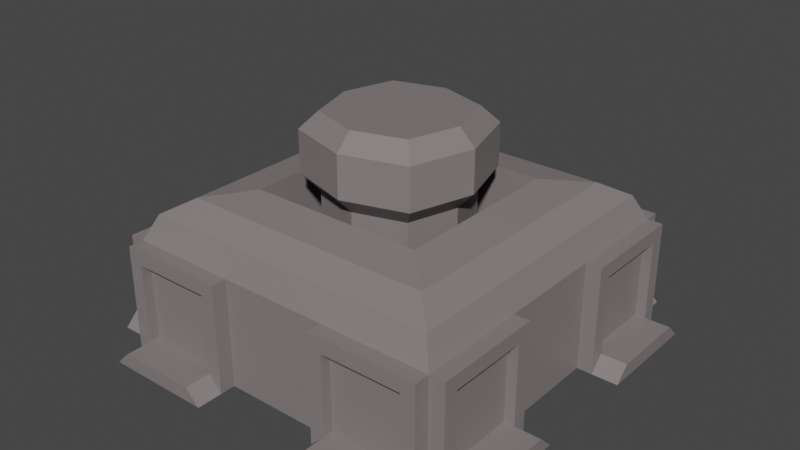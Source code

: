 # Source: deposit.blend  (saved by Blender 3.5.10; exported with 4.5.12 LTS)
import bpy
from mathutils import Matrix  # noqa: F401  (used for matrix-valued properties, if any)

bpy.ops.wm.read_factory_settings(use_empty=True)
scene = bpy.context.scene
scene.name = 'Scene'

# ---- collections
col_collection = bpy.data.collections.new('Collection'); scene.collection.children.link(col_collection)

# ---- materials (node trees are filled in below, after node groups)
mat_deposit = bpy.data.materials.new('Deposit')
mat_deposit.use_transparent_shadow = False

# ---- material node trees
mat_deposit.use_nodes = True; mat_deposit.node_tree.nodes.clear()
_N = mat_deposit.node_tree.nodes; _L = mat_deposit.node_tree.links
n0 = _N.new('ShaderNodeBsdfPrincipled'); n0.name = 'Principled BSDF'; n0.location = (10, 300)
n0.distribution = 'GGX'
n0.subsurface_method = 'RANDOM_WALK_SKIN'
n0.inputs[0].default_value = (0.2215, 0.1942, 0.1965, 1.0)
n0.inputs[3].default_value = 1.45
n0.inputs[27].default_value = (0.0, 0.0, 0.0, 1.0)
n0.inputs[28].default_value = 1.0
n1 = _N.new('ShaderNodeOutputMaterial'); n1.name = 'Material Output'; n1.location = (300, 300)
_L.new(n0.outputs[0], n1.inputs[0])
n1.is_active_output = True

# ---- world
world_world = bpy.data.worlds.new('World'); scene.world = world_world
world_world.use_nodes = True; world_world.node_tree.nodes.clear()
_N = world_world.node_tree.nodes; _L = world_world.node_tree.links
n0 = _N.new('ShaderNodeOutputWorld'); n0.name = 'World Output'; n0.location = (300, 300)
n1 = _N.new('ShaderNodeBackground'); n1.name = 'Background'; n1.location = (10, 300)
n1.inputs[0].default_value = (0.05088, 0.05088, 0.05088, 1.0)
_L.new(n1.outputs[0], n0.inputs[0])
n0.is_active_output = True
world_world.color = (0.05088, 0.05088, 0.05088)
world_world.use_sun_shadow = False
world_world.sun_shadow_jitter_overblur = 0.0

# ---- meshes
me_deposit = bpy.data.meshes.new('Deposit')
me_deposit.from_pydata([(-1.5, -1.5, 0.0), (-1.392, -1.392, 1.232), (-1.5, 1.5, 0.0), (-1.392, 1.392, 1.232), (1.5, -1.5, 0.0), (1.392, -1.392, 1.232), (1.5, 1.5, 0.0), (1.392, 1.392, 1.232), (-1.5, -1.5, 1.0), (-1.5, 1.5, 1.0), (1.5, 1.5, 1.0), (1.5, -1.5, 1.0), (-1.167, -1.167, 1.366), (-1.167, 1.167, 1.366), (1.167, 1.167, 1.366), (1.167, -1.167, 1.366), (-0.8061, -0.8061, 1.42), (-0.8061, 0.8061, 1.42), (0.8061, 0.8061, 1.42), (0.8061, -0.8061, 1.42), (1.642, -0.6331, 0.1331), (1.642, -0.6331, 0.8669), (1.642, -1.367, 0.1331), (1.642, -1.367, 0.8669), (1.479, -0.5, 0.0), (1.479, -0.5, 1.0), (1.479, -1.5, 0.0), (1.479, -1.5, 1.0), (1.642, -1.5, 0.0), (1.642, -0.5, 0.0), (1.642, -0.5, 1.0), (1.642, -1.5, 1.0), (1.548, -1.367, 0.1331), (1.548, -0.6331, 0.1331), (1.548, -0.6331, 0.8669), (1.548, -1.367, 0.8669), (1.883, -1.5, 0.0), (1.883, -0.5, 0.0), (1.883, -1.367, 0.1331), (1.883, -0.6331, 0.1331), (1.642, 1.367, 0.1331), (1.642, 1.367, 0.8669), (1.642, 0.6331, 0.1331), (1.642, 0.6331, 0.8669), (1.479, 1.5, 0.0), (1.479, 1.5, 1.0), (1.479, 0.5, 0.0), (1.479, 0.5, 1.0), (1.642, 0.5, 0.0), (1.642, 1.5, 0.0), (1.642, 1.5, 1.0), (1.642, 0.5, 1.0), (1.548, 0.6331, 0.1331), (1.548, 1.367, 0.1331), (1.548, 1.367, 0.8669), (1.548, 0.6331, 0.8669), (1.883, 0.5, 0.0), (1.883, 1.5, 0.0), (1.883, 0.6331, 0.1331), (1.883, 1.367, 0.1331), (-0.4588, -0.4588, 0.1946), (-0.4588, 0.4588, 0.1946), (0.4588, 0.4588, 0.1946), (0.4588, -0.4588, 0.1946), (-0.8061, -0.8061, 0.1946), (-0.8061, 0.8061, 0.1946), (0.8061, 0.8061, 0.1946), (0.8061, -0.8061, 0.1946), (-0.4588, -0.4588, 2.085), (-0.4588, 0.4588, 2.085), (0.4588, 0.4588, 2.085), (0.4588, -0.4588, 2.085), (0.4588, 0.4588, 1.39), (0.4588, -0.4588, 1.39), (-0.4588, -0.4588, 1.39), (-0.4588, 0.4588, 1.39), (0.5741, 0.5741, 1.552), (-0.5741, -0.5741, 1.552), (0.5741, -0.5741, 1.552), (-0.5741, 0.5741, 1.552), (0.5741, 0.5741, 1.937), (-0.5741, -0.5741, 1.937), (0.5741, -0.5741, 1.937), (-0.5741, 0.5741, 1.937), (0.6331, 1.642, 0.1331), (0.6331, 1.642, 0.8669), (1.367, 1.642, 0.1331), (1.367, 1.642, 0.8669), (0.5, 1.479, 0.0), (0.5, 1.479, 1.0), (1.5, 1.479, 0.0), (1.5, 1.479, 1.0), (1.5, 1.642, 0.0), (0.5, 1.642, 0.0), (0.5, 1.642, 1.0), (1.5, 1.642, 1.0), (1.367, 1.548, 0.1331), (0.6331, 1.548, 0.1331), (0.6331, 1.548, 0.8669), (1.367, 1.548, 0.8669), (1.5, 1.883, 0.0), (0.5, 1.883, 0.0), (1.367, 1.883, 0.1331), (0.6331, 1.883, 0.1331), (-1.367, 1.642, 0.1331), (-1.367, 1.642, 0.8669), (-0.6331, 1.642, 0.1331), (-0.6331, 1.642, 0.8669), (-1.5, 1.479, 0.0), (-1.5, 1.479, 1.0), (-0.5, 1.479, 0.0), (-0.5, 1.479, 1.0), (-0.5, 1.642, 0.0), (-1.5, 1.642, 0.0), (-1.5, 1.642, 1.0), (-0.5, 1.642, 1.0), (-0.6331, 1.548, 0.1331), (-1.367, 1.548, 0.1331), (-1.367, 1.548, 0.8669), (-0.6331, 1.548, 0.8669), (-0.5, 1.883, 0.0), (-1.5, 1.883, 0.0), (-0.6331, 1.883, 0.1331), (-1.367, 1.883, 0.1331), (-1.642, 0.6331, 0.1331), (-1.642, 0.6331, 0.8669), (-1.642, 1.367, 0.1331), (-1.642, 1.367, 0.8669), (-1.479, 0.5, 0.0), (-1.479, 0.5, 1.0), (-1.479, 1.5, 0.0), (-1.479, 1.5, 1.0), (-1.642, 1.5, 0.0), (-1.642, 0.5, 0.0), (-1.642, 0.5, 1.0), (-1.642, 1.5, 1.0), (-1.548, 1.367, 0.1331), (-1.548, 0.6331, 0.1331), (-1.548, 0.6331, 0.8669), (-1.548, 1.367, 0.8669), (-1.883, 1.5, 0.0), (-1.883, 0.5, 0.0), (-1.883, 1.367, 0.1331), (-1.883, 0.6331, 0.1331), (-1.642, -1.367, 0.1331), (-1.642, -1.367, 0.8669), (-1.642, -0.6331, 0.1331), (-1.642, -0.6331, 0.8669), (-1.479, -1.5, 0.0), (-1.479, -1.5, 1.0), (-1.479, -0.5, 0.0), (-1.479, -0.5, 1.0), (-1.642, -0.5, 0.0), (-1.642, -1.5, 0.0), (-1.642, -1.5, 1.0), (-1.642, -0.5, 1.0), (-1.548, -0.6331, 0.1331), (-1.548, -1.367, 0.1331), (-1.548, -1.367, 0.8669), (-1.548, -0.6331, 0.8669), (-1.883, -0.5, 0.0), (-1.883, -1.5, 0.0), (-1.883, -0.6331, 0.1331), (-1.883, -1.367, 0.1331), (-0.6331, -1.642, 0.1331), (-0.6331, -1.642, 0.8669), (-1.367, -1.642, 0.1331), (-1.367, -1.642, 0.8669), (-0.5, -1.479, 0.0), (-0.5, -1.479, 1.0), (-1.5, -1.479, 0.0), (-1.5, -1.479, 1.0), (-1.5, -1.642, 0.0), (-0.5, -1.642, 0.0), (-0.5, -1.642, 1.0), (-1.5, -1.642, 1.0), (-1.367, -1.548, 0.1331), (-0.6331, -1.548, 0.1331), (-0.6331, -1.548, 0.8669), (-1.367, -1.548, 0.8669), (-1.5, -1.883, 0.0), (-0.5, -1.883, 0.0), (-1.367, -1.883, 0.1331), (-0.6331, -1.883, 0.1331), (1.367, -1.642, 0.1331), (1.367, -1.642, 0.8669), (0.6331, -1.642, 0.1331), (0.6331, -1.642, 0.8669), (1.5, -1.479, 0.0), (1.5, -1.479, 1.0), (0.5, -1.479, 0.0), (0.5, -1.479, 1.0), (0.5, -1.642, 0.0), (1.5, -1.642, 0.0), (1.5, -1.642, 1.0), (0.5, -1.642, 1.0), (0.6331, -1.548, 0.1331), (1.367, -1.548, 0.1331), (1.367, -1.548, 0.8669), (0.6331, -1.548, 0.8669), (0.5, -1.883, 0.0), (1.5, -1.883, 0.0), (0.6331, -1.883, 0.1331), (1.367, -1.883, 0.1331), (0.0, 1.5, 0.0), (0.0, 1.5, 1.0), (0.0, -1.5, 0.0), (0.0, -1.5, 1.0), (0.0, 1.392, 1.232), (0.0, -1.392, 1.232), (0.0, 1.167, 1.366), (0.0, -1.167, 1.366), (0.0, 0.8061, 1.42), (0.0, -0.8061, 1.42), (0.0, 0.8061, 0.1946), (0.0, -0.8061, 0.1946), (0.0, 0.5965, 0.1946), (0.0, -0.5965, 0.1946), (0.0, 0.5965, 2.085), (0.0, -0.5965, 2.085), (0.0, 0.5965, 1.39), (0.0, -0.5965, 1.39), (0.0, 0.7464, 1.552), (0.0, -0.7464, 1.552), (0.0, 0.7464, 1.937), (0.0, -0.7464, 1.937), (-1.5, 0.0, 0.0), (-1.5, 0.0, 1.0), (1.5, 0.0, 0.0), (1.5, 0.0, 1.0), (-1.392, 0.0, 1.232), (1.392, 0.0, 1.232), (-1.167, 0.0, 1.366), (1.167, 0.0, 1.366), (-0.8061, 0.0, 1.42), (0.8061, 0.0, 1.42), (-0.8061, 0.0, 0.1946), (0.8061, 0.0, 0.1946), (-0.5965, 0.0, 0.1946), (0.5965, 0.0, 0.1946), (-0.5965, 0.0, 2.085), (0.5965, 0.0, 2.085), (-0.5965, 0.0, 1.39), (0.5965, 0.0, 1.39), (-0.7464, 0.0, 1.552), (0.7464, 0.0, 1.552), (-0.7464, 0.0, 1.937), (0.7464, 0.0, 1.937), (0.0, 0.0, 2.085), (0.0, 0.0, 0.0)], [], [(226, 227, 9, 2), (204, 205, 10, 6), (228, 229, 11, 4), (206, 207, 8, 0), (249, 228, 4, 206), (230, 1, 12, 232), (230, 3, 9, 227), (208, 7, 10, 205), (231, 5, 11, 229), (209, 1, 8, 207), (211, 15, 19, 213), (209, 5, 15, 211), (208, 3, 13, 210), (231, 7, 14, 233), (213, 19, 67, 215), (210, 13, 17, 212), (233, 14, 18, 235), (232, 12, 16, 234), (21, 23, 35, 34), (28, 31, 27, 26), (26, 27, 25, 24), (24, 25, 30, 29), (28, 26, 24, 29), (27, 31, 30, 25), (29, 20, 39, 37), (21, 20, 29, 30), (23, 21, 30, 31), (22, 23, 31, 28), (33, 34, 35, 32), (22, 20, 33, 32), (23, 22, 32, 35), (20, 21, 34, 33), (39, 38, 36, 37), (20, 22, 38, 39), (22, 28, 36, 38), (28, 29, 37, 36), (41, 43, 55, 54), (48, 51, 47, 46), (46, 47, 45, 44), (44, 45, 50, 49), (48, 46, 44, 49), (47, 51, 50, 45), (49, 40, 59, 57), (41, 40, 49, 50), (43, 41, 50, 51), (42, 43, 51, 48), (53, 54, 55, 52), (42, 40, 53, 52), (43, 42, 52, 55), (40, 41, 54, 53), (59, 58, 56, 57), (40, 42, 58, 59), (42, 48, 56, 58), (48, 49, 57, 56), (247, 80, 70, 241), (212, 17, 65, 214), (235, 18, 66, 237), (234, 16, 64, 236), (238, 61, 65, 236), (216, 62, 66, 214), (239, 63, 67, 237), (217, 60, 64, 215), (248, 240, 68, 219), (246, 81, 68, 240), (225, 82, 71, 219), (224, 83, 69, 218), (216, 61, 75, 220), (217, 63, 73, 221), (238, 60, 74, 242), (239, 62, 72, 243), (220, 75, 79, 222), (221, 73, 78, 223), (242, 74, 77, 244), (243, 72, 76, 245), (222, 79, 83, 224), (223, 78, 82, 225), (244, 77, 81, 246), (245, 76, 80, 247), (85, 87, 99, 98), (92, 95, 91, 90), (90, 91, 89, 88), (88, 89, 94, 93), (92, 90, 88, 93), (91, 95, 94, 89), (93, 84, 103, 101), (85, 84, 93, 94), (87, 85, 94, 95), (86, 87, 95, 92), (97, 98, 99, 96), (86, 84, 97, 96), (87, 86, 96, 99), (84, 85, 98, 97), (103, 102, 100, 101), (84, 86, 102, 103), (86, 92, 100, 102), (92, 93, 101, 100), (105, 107, 119, 118), (112, 115, 111, 110), (110, 111, 109, 108), (108, 109, 114, 113), (112, 110, 108, 113), (111, 115, 114, 109), (113, 104, 123, 121), (105, 104, 113, 114), (107, 105, 114, 115), (106, 107, 115, 112), (117, 118, 119, 116), (106, 104, 117, 116), (107, 106, 116, 119), (104, 105, 118, 117), (123, 122, 120, 121), (104, 106, 122, 123), (106, 112, 120, 122), (112, 113, 121, 120), (125, 127, 139, 138), (132, 135, 131, 130), (130, 131, 129, 128), (128, 129, 134, 133), (132, 130, 128, 133), (131, 135, 134, 129), (133, 124, 143, 141), (125, 124, 133, 134), (127, 125, 134, 135), (126, 127, 135, 132), (137, 138, 139, 136), (126, 124, 137, 136), (127, 126, 136, 139), (124, 125, 138, 137), (143, 142, 140, 141), (124, 126, 142, 143), (126, 132, 140, 142), (132, 133, 141, 140), (145, 147, 159, 158), (152, 155, 151, 150), (150, 151, 149, 148), (148, 149, 154, 153), (152, 150, 148, 153), (151, 155, 154, 149), (153, 144, 163, 161), (145, 144, 153, 154), (147, 145, 154, 155), (146, 147, 155, 152), (157, 158, 159, 156), (146, 144, 157, 156), (147, 146, 156, 159), (144, 145, 158, 157), (163, 162, 160, 161), (144, 146, 162, 163), (146, 152, 160, 162), (152, 153, 161, 160), (165, 167, 179, 178), (172, 175, 171, 170), (170, 171, 169, 168), (168, 169, 174, 173), (172, 170, 168, 173), (171, 175, 174, 169), (173, 164, 183, 181), (165, 164, 173, 174), (167, 165, 174, 175), (166, 167, 175, 172), (177, 178, 179, 176), (166, 164, 177, 176), (167, 166, 176, 179), (164, 165, 178, 177), (183, 182, 180, 181), (164, 166, 182, 183), (166, 172, 180, 182), (172, 173, 181, 180), (185, 187, 199, 198), (192, 195, 191, 190), (190, 191, 189, 188), (188, 189, 194, 193), (192, 190, 188, 193), (191, 195, 194, 189), (193, 184, 203, 201), (185, 184, 193, 194), (187, 185, 194, 195), (186, 187, 195, 192), (197, 198, 199, 196), (186, 184, 197, 196), (187, 186, 196, 199), (184, 185, 198, 197), (203, 202, 200, 201), (184, 186, 202, 203), (186, 192, 200, 202), (192, 193, 201, 200), (77, 223, 225, 81), (76, 222, 224, 80), (74, 221, 223, 77), (72, 220, 222, 76), (60, 217, 221, 74), (62, 216, 220, 72), (80, 224, 218, 70), (81, 225, 219, 68), (241, 248, 219, 71), (63, 217, 215, 67), (61, 216, 214, 65), (18, 212, 214, 66), (14, 210, 212, 18), (16, 213, 215, 64), (7, 208, 210, 14), (1, 209, 211, 12), (12, 211, 213, 16), (5, 209, 207, 11), (3, 208, 205, 9), (226, 249, 206, 0), (4, 11, 207, 206), (2, 9, 205, 204), (2, 204, 249, 226), (70, 218, 248, 241), (78, 245, 247, 82), (79, 244, 246, 83), (73, 243, 245, 78), (75, 242, 244, 79), (63, 239, 243, 73), (61, 238, 242, 75), (83, 246, 240, 69), (218, 69, 240, 248), (62, 239, 237, 66), (60, 238, 236, 64), (17, 234, 236, 65), (19, 235, 237, 67), (82, 247, 241, 71), (13, 232, 234, 17), (15, 233, 235, 19), (5, 231, 233, 15), (7, 231, 229, 10), (1, 230, 227, 8), (3, 230, 232, 13), (204, 6, 228, 249), (6, 10, 229, 228), (0, 8, 227, 226)])
_uv = me_deposit.uv_layers.new(name='UVMap')
_uv.uv.foreach_set('vector', [0.375, 0.125, 0.625, 0.125, 0.625, 0.25, 0.375, 0.25, 0.375, 0.375, 0.625, 0.375, 0.625, 0.5, 0.375, 0.5, 0.375, 0.625, 0.625, 0.625, 0.625, 0.75, 0.375, 0.75, 0.375, 0.875, 0.625, 0.875, 0.625, 1.0, 0.375, 1.0, 0.25, 0.625, 0.375, 0.625, 0.375, 0.75, 0.25, 0.75, 0.8555, 0.625, 0.8555, 0.7305, 0.8555, 0.7305, 0.8555, 0.625, 0.8555, 0.625, 0.8555, 0.5195, 0.875, 0.5, 0.875, 0.625, 0.75, 0.5195, 0.6445, 0.5195, 0.625, 0.5, 0.75, 0.5, 0.6445, 0.625, 0.6445, 0.7305, 0.625, 0.75, 0.625, 0.625, 0.75, 0.7305, 0.8555, 0.7305, 0.875, 0.75, 0.75, 0.75, 0.75, 0.7305, 0.6445, 0.7305, 0.6445, 0.7305, 0.75, 0.7305, 0.75, 0.7305, 0.6445, 0.7305, 0.6445, 0.7305, 0.75, 0.7305, 0.75, 0.5195, 0.8555, 0.5195, 0.8555, 0.5195, 0.75, 0.5195, 0.6445, 0.625, 0.6445, 0.5195, 0.6445, 0.5195, 0.6445, 0.625, 0.75, 0.7305, 0.6445, 0.7305, 0.6445, 0.7305, 0.75, 0.7305, 0.75, 0.5195, 0.8555, 0.5195, 0.8555, 0.5195, 0.75, 0.5195, 0.6445, 0.625, 0.6445, 0.5195, 0.6445, 0.5195, 0.6445, 0.625, 0.8555, 0.625, 0.8555, 0.7305, 0.8555, 0.7305, 0.8555, 0.625, 0.5917, 0.03327, 0.5917, 0.2167, 0.5917, 0.2167, 0.5917, 0.03327, 0.375, 0.25, 0.625, 0.25, 0.625, 0.5, 0.375, 0.5, 0.375, 0.5, 0.625, 0.5, 0.625, 0.75, 0.375, 0.75, 0.375, 0.75, 0.625, 0.75, 0.625, 1.0, 0.375, 1.0, 0.125, 0.5, 0.375, 0.5, 0.375, 0.75, 0.125, 0.75, 0.625, 0.5, 0.875, 0.5, 0.875, 0.75, 0.625, 0.75, 0.375, 0.0, 0.4083, 0.03327, 0.4083, 0.03327, 0.375, 0.0, 0.5917, 0.03327, 0.4083, 0.03327, 0.375, 0.0, 0.625, 0.0, 0.5917, 0.2167, 0.5917, 0.03327, 0.625, 0.0, 0.625, 0.25, 0.4083, 0.2167, 0.5917, 0.2167, 0.625, 0.25, 0.375, 0.25, 0.4083, 0.03327, 0.5917, 0.03327, 0.5917, 0.2167, 0.4083, 0.2167, 0.4083, 0.2167, 0.4083, 0.03327, 0.4083, 0.03327, 0.4083, 0.2167, 0.5917, 0.2167, 0.4083, 0.2167, 0.4083, 0.2167, 0.5917, 0.2167, 0.4083, 0.03327, 0.5917, 0.03327, 0.5917, 0.03327, 0.4083, 0.03327, 0.4083, 0.03327, 0.4083, 0.2167, 0.375, 0.25, 0.375, 0.0, 0.4083, 0.03327, 0.4083, 0.2167, 0.4083, 0.2167, 0.4083, 0.03327, 0.4083, 0.2167, 0.375, 0.25, 0.375, 0.25, 0.4083, 0.2167, 0.125, 0.5, 0.125, 0.75, 0.125, 0.75, 0.125, 0.5, 0.5917, 0.03327, 0.5917, 0.2167, 0.5917, 0.2167, 0.5917, 0.03327, 0.375, 0.25, 0.625, 0.25, 0.625, 0.5, 0.375, 0.5, 0.375, 0.5, 0.625, 0.5, 0.625, 0.75, 0.375, 0.75, 0.375, 0.75, 0.625, 0.75, 0.625, 1.0, 0.375, 1.0, 0.125, 0.5, 0.375, 0.5, 0.375, 0.75, 0.125, 0.75, 0.625, 0.5, 0.875, 0.5, 0.875, 0.75, 0.625, 0.75, 0.375, 0.0, 0.4083, 0.03327, 0.4083, 0.03327, 0.375, 0.0, 0.5917, 0.03327, 0.4083, 0.03327, 0.375, 0.0, 0.625, 0.0, 0.5917, 0.2167, 0.5917, 0.03327, 0.625, 0.0, 0.625, 0.25, 0.4083, 0.2167, 0.5917, 0.2167, 0.625, 0.25, 0.375, 0.25, 0.4083, 0.03327, 0.5917, 0.03327, 0.5917, 0.2167, 0.4083, 0.2167, 0.4083, 0.2167, 0.4083, 0.03327, 0.4083, 0.03327, 0.4083, 0.2167, 0.5917, 0.2167, 0.4083, 0.2167, 0.4083, 0.2167, 0.5917, 0.2167, 0.4083, 0.03327, 0.5917, 0.03327, 0.5917, 0.03327, 0.4083, 0.03327, 0.4083, 0.03327, 0.4083, 0.2167, 0.375, 0.25, 0.375, 0.0, 0.4083, 0.03327, 0.4083, 0.2167, 0.4083, 0.2167, 0.4083, 0.03327, 0.4083, 0.2167, 0.375, 0.25, 0.375, 0.25, 0.4083, 0.2167, 0.125, 0.5, 0.125, 0.75, 0.125, 0.75, 0.125, 0.5, 0.69, 0.625, 0.69, 0.565, 0.69, 0.565, 0.69, 0.625, 0.75, 0.5195, 0.8555, 0.5195, 0.8555, 0.5195, 0.75, 0.5195, 0.6445, 0.625, 0.6445, 0.5195, 0.6445, 0.5195, 0.6445, 0.625, 0.8555, 0.625, 0.8555, 0.7305, 0.8555, 0.7305, 0.8555, 0.625, 0.81, 0.625, 0.81, 0.565, 0.8555, 0.5195, 0.8555, 0.625, 0.75, 0.565, 0.69, 0.565, 0.6445, 0.5195, 0.75, 0.5195, 0.69, 0.625, 0.69, 0.685, 0.6445, 0.7305, 0.6445, 0.625, 0.75, 0.685, 0.81, 0.685, 0.8555, 0.7305, 0.75, 0.7305, 0.75, 0.625, 0.81, 0.625, 0.81, 0.685, 0.75, 0.685, 0.81, 0.625, 0.81, 0.685, 0.81, 0.685, 0.81, 0.625, 0.75, 0.685, 0.69, 0.685, 0.69, 0.685, 0.75, 0.685, 0.75, 0.565, 0.81, 0.565, 0.81, 0.565, 0.75, 0.565, 0.75, 0.565, 0.81, 0.565, 0.81, 0.565, 0.75, 0.565, 0.75, 0.685, 0.69, 0.685, 0.69, 0.685, 0.75, 0.685, 0.81, 0.625, 0.81, 0.685, 0.81, 0.685, 0.81, 0.625, 0.69, 0.625, 0.69, 0.565, 0.69, 0.565, 0.69, 0.625, 0.75, 0.565, 0.81, 0.565, 0.81, 0.565, 0.75, 0.565, 0.75, 0.685, 0.69, 0.685, 0.69, 0.685, 0.75, 0.685, 0.81, 0.625, 0.81, 0.685, 0.81, 0.685, 0.81, 0.625, 0.69, 0.625, 0.69, 0.565, 0.69, 0.565, 0.69, 0.625, 0.75, 0.565, 0.81, 0.565, 0.81, 0.565, 0.75, 0.565, 0.75, 0.685, 0.69, 0.685, 0.69, 0.685, 0.75, 0.685, 0.81, 0.625, 0.81, 0.685, 0.81, 0.685, 0.81, 0.625, 0.69, 0.625, 0.69, 0.565, 0.69, 0.565, 0.69, 0.625, 0.5917, 0.03327, 0.5917, 0.2167, 0.5917, 0.2167, 0.5917, 0.03327, 0.375, 0.25, 0.625, 0.25, 0.625, 0.5, 0.375, 0.5, 0.375, 0.5, 0.625, 0.5, 0.625, 0.75, 0.375, 0.75, 0.375, 0.75, 0.625, 0.75, 0.625, 1.0, 0.375, 1.0, 0.125, 0.5, 0.375, 0.5, 0.375, 0.75, 0.125, 0.75, 0.625, 0.5, 0.875, 0.5, 0.875, 0.75, 0.625, 0.75, 0.375, 0.0, 0.4083, 0.03327, 0.4083, 0.03327, 0.375, 0.0, 0.5917, 0.03327, 0.4083, 0.03327, 0.375, 0.0, 0.625, 0.0, 0.5917, 0.2167, 0.5917, 0.03327, 0.625, 0.0, 0.625, 0.25, 0.4083, 0.2167, 0.5917, 0.2167, 0.625, 0.25, 0.375, 0.25, 0.4083, 0.03327, 0.5917, 0.03327, 0.5917, 0.2167, 0.4083, 0.2167, 0.4083, 0.2167, 0.4083, 0.03327, 0.4083, 0.03327, 0.4083, 0.2167, 0.5917, 0.2167, 0.4083, 0.2167, 0.4083, 0.2167, 0.5917, 0.2167, 0.4083, 0.03327, 0.5917, 0.03327, 0.5917, 0.03327, 0.4083, 0.03327, 0.4083, 0.03327, 0.4083, 0.2167, 0.375, 0.25, 0.375, 0.0, 0.4083, 0.03327, 0.4083, 0.2167, 0.4083, 0.2167, 0.4083, 0.03327, 0.4083, 0.2167, 0.375, 0.25, 0.375, 0.25, 0.4083, 0.2167, 0.125, 0.5, 0.125, 0.75, 0.125, 0.75, 0.125, 0.5, 0.5917, 0.03327, 0.5917, 0.2167, 0.5917, 0.2167, 0.5917, 0.03327, 0.375, 0.25, 0.625, 0.25, 0.625, 0.5, 0.375, 0.5, 0.375, 0.5, 0.625, 0.5, 0.625, 0.75, 0.375, 0.75, 0.375, 0.75, 0.625, 0.75, 0.625, 1.0, 0.375, 1.0, 0.125, 0.5, 0.375, 0.5, 0.375, 0.75, 0.125, 0.75, 0.625, 0.5, 0.875, 0.5, 0.875, 0.75, 0.625, 0.75, 0.375, 0.0, 0.4083, 0.03327, 0.4083, 0.03327, 0.375, 0.0, 0.5917, 0.03327, 0.4083, 0.03327, 0.375, 0.0, 0.625, 0.0, 0.5917, 0.2167, 0.5917, 0.03327, 0.625, 0.0, 0.625, 0.25, 0.4083, 0.2167, 0.5917, 0.2167, 0.625, 0.25, 0.375, 0.25, 0.4083, 0.03327, 0.5917, 0.03327, 0.5917, 0.2167, 0.4083, 0.2167, 0.4083, 0.2167, 0.4083, 0.03327, 0.4083, 0.03327, 0.4083, 0.2167, 0.5917, 0.2167, 0.4083, 0.2167, 0.4083, 0.2167, 0.5917, 0.2167, 0.4083, 0.03327, 0.5917, 0.03327, 0.5917, 0.03327, 0.4083, 0.03327, 0.4083, 0.03327, 0.4083, 0.2167, 0.375, 0.25, 0.375, 0.0, 0.4083, 0.03327, 0.4083, 0.2167, 0.4083, 0.2167, 0.4083, 0.03327, 0.4083, 0.2167, 0.375, 0.25, 0.375, 0.25, 0.4083, 0.2167, 0.125, 0.5, 0.125, 0.75, 0.125, 0.75, 0.125, 0.5, 0.5917, 0.03327, 0.5917, 0.2167, 0.5917, 0.2167, 0.5917, 0.03327, 0.375, 0.25, 0.625, 0.25, 0.625, 0.5, 0.375, 0.5, 0.375, 0.5, 0.625, 0.5, 0.625, 0.75, 0.375, 0.75, 0.375, 0.75, 0.625, 0.75, 0.625, 1.0, 0.375, 1.0, 0.125, 0.5, 0.375, 0.5, 0.375, 0.75, 0.125, 0.75, 0.625, 0.5, 0.875, 0.5, 0.875, 0.75, 0.625, 0.75, 0.375, 0.0, 0.4083, 0.03327, 0.4083, 0.03327, 0.375, 0.0, 0.5917, 0.03327, 0.4083, 0.03327, 0.375, 0.0, 0.625, 0.0, 0.5917, 0.2167, 0.5917, 0.03327, 0.625, 0.0, 0.625, 0.25, 0.4083, 0.2167, 0.5917, 0.2167, 0.625, 0.25, 0.375, 0.25, 0.4083, 0.03327, 0.5917, 0.03327, 0.5917, 0.2167, 0.4083, 0.2167, 0.4083, 0.2167, 0.4083, 0.03327, 0.4083, 0.03327, 0.4083, 0.2167, 0.5917, 0.2167, 0.4083, 0.2167, 0.4083, 0.2167, 0.5917, 0.2167, 0.4083, 0.03327, 0.5917, 0.03327, 0.5917, 0.03327, 0.4083, 0.03327, 0.4083, 0.03327, 0.4083, 0.2167, 0.375, 0.25, 0.375, 0.0, 0.4083, 0.03327, 0.4083, 0.2167, 0.4083, 0.2167, 0.4083, 0.03327, 0.4083, 0.2167, 0.375, 0.25, 0.375, 0.25, 0.4083, 0.2167, 0.125, 0.5, 0.125, 0.75, 0.125, 0.75, 0.125, 0.5, 0.5917, 0.03327, 0.5917, 0.2167, 0.5917, 0.2167, 0.5917, 0.03327, 0.375, 0.25, 0.625, 0.25, 0.625, 0.5, 0.375, 0.5, 0.375, 0.5, 0.625, 0.5, 0.625, 0.75, 0.375, 0.75, 0.375, 0.75, 0.625, 0.75, 0.625, 1.0, 0.375, 1.0, 0.125, 0.5, 0.375, 0.5, 0.375, 0.75, 0.125, 0.75, 0.625, 0.5, 0.875, 0.5, 0.875, 0.75, 0.625, 0.75, 0.375, 0.0, 0.4083, 0.03327, 0.4083, 0.03327, 0.375, 0.0, 0.5917, 0.03327, 0.4083, 0.03327, 0.375, 0.0, 0.625, 0.0, 0.5917, 0.2167, 0.5917, 0.03327, 0.625, 0.0, 0.625, 0.25, 0.4083, 0.2167, 0.5917, 0.2167, 0.625, 0.25, 0.375, 0.25, 0.4083, 0.03327, 0.5917, 0.03327, 0.5917, 0.2167, 0.4083, 0.2167, 0.4083, 0.2167, 0.4083, 0.03327, 0.4083, 0.03327, 0.4083, 0.2167, 0.5917, 0.2167, 0.4083, 0.2167, 0.4083, 0.2167, 0.5917, 0.2167, 0.4083, 0.03327, 0.5917, 0.03327, 0.5917, 0.03327, 0.4083, 0.03327, 0.4083, 0.03327, 0.4083, 0.2167, 0.375, 0.25, 0.375, 0.0, 0.4083, 0.03327, 0.4083, 0.2167, 0.4083, 0.2167, 0.4083, 0.03327, 0.4083, 0.2167, 0.375, 0.25, 0.375, 0.25, 0.4083, 0.2167, 0.125, 0.5, 0.125, 0.75, 0.125, 0.75, 0.125, 0.5, 0.5917, 0.03327, 0.5917, 0.2167, 0.5917, 0.2167, 0.5917, 0.03327, 0.375, 0.25, 0.625, 0.25, 0.625, 0.5, 0.375, 0.5, 0.375, 0.5, 0.625, 0.5, 0.625, 0.75, 0.375, 0.75, 0.375, 0.75, 0.625, 0.75, 0.625, 1.0, 0.375, 1.0, 0.125, 0.5, 0.375, 0.5, 0.375, 0.75, 0.125, 0.75, 0.625, 0.5, 0.875, 0.5, 0.875, 0.75, 0.625, 0.75, 0.375, 0.0, 0.4083, 0.03327, 0.4083, 0.03327, 0.375, 0.0, 0.5917, 0.03327, 0.4083, 0.03327, 0.375, 0.0, 0.625, 0.0, 0.5917, 0.2167, 0.5917, 0.03327, 0.625, 0.0, 0.625, 0.25, 0.4083, 0.2167, 0.5917, 0.2167, 0.625, 0.25, 0.375, 0.25, 0.4083, 0.03327, 0.5917, 0.03327, 0.5917, 0.2167, 0.4083, 0.2167, 0.4083, 0.2167, 0.4083, 0.03327, 0.4083, 0.03327, 0.4083, 0.2167, 0.5917, 0.2167, 0.4083, 0.2167, 0.4083, 0.2167, 0.5917, 0.2167, 0.4083, 0.03327, 0.5917, 0.03327, 0.5917, 0.03327, 0.4083, 0.03327, 0.4083, 0.03327, 0.4083, 0.2167, 0.375, 0.25, 0.375, 0.0, 0.4083, 0.03327, 0.4083, 0.2167, 0.4083, 0.2167, 0.4083, 0.03327, 0.4083, 0.2167, 0.375, 0.25, 0.375, 0.25, 0.4083, 0.2167, 0.125, 0.5, 0.125, 0.75, 0.125, 0.75, 0.125, 0.5, 0.5917, 0.03327, 0.5917, 0.2167, 0.5917, 0.2167, 0.5917, 0.03327, 0.375, 0.25, 0.625, 0.25, 0.625, 0.5, 0.375, 0.5, 0.375, 0.5, 0.625, 0.5, 0.625, 0.75, 0.375, 0.75, 0.375, 0.75, 0.625, 0.75, 0.625, 1.0, 0.375, 1.0, 0.125, 0.5, 0.375, 0.5, 0.375, 0.75, 0.125, 0.75, 0.625, 0.5, 0.875, 0.5, 0.875, 0.75, 0.625, 0.75, 0.375, 0.0, 0.4083, 0.03327, 0.4083, 0.03327, 0.375, 0.0, 0.5917, 0.03327, 0.4083, 0.03327, 0.375, 0.0, 0.625, 0.0, 0.5917, 0.2167, 0.5917, 0.03327, 0.625, 0.0, 0.625, 0.25, 0.4083, 0.2167, 0.5917, 0.2167, 0.625, 0.25, 0.375, 0.25, 0.4083, 0.03327, 0.5917, 0.03327, 0.5917, 0.2167, 0.4083, 0.2167, 0.4083, 0.2167, 0.4083, 0.03327, 0.4083, 0.03327, 0.4083, 0.2167, 0.5917, 0.2167, 0.4083, 0.2167, 0.4083, 0.2167, 0.5917, 0.2167, 0.4083, 0.03327, 0.5917, 0.03327, 0.5917, 0.03327, 0.4083, 0.03327, 0.4083, 0.03327, 0.4083, 0.2167, 0.375, 0.25, 0.375, 0.0, 0.4083, 0.03327, 0.4083, 0.2167, 0.4083, 0.2167, 0.4083, 0.03327, 0.4083, 0.2167, 0.375, 0.25, 0.375, 0.25, 0.4083, 0.2167, 0.125, 0.5, 0.125, 0.75, 0.125, 0.75, 0.125, 0.5, 0.81, 0.685, 0.75, 0.685, 0.75, 0.685, 0.81, 0.685, 0.69, 0.565, 0.75, 0.565, 0.75, 0.565, 0.69, 0.565, 0.81, 0.685, 0.75, 0.685, 0.75, 0.685, 0.81, 0.685, 0.69, 0.565, 0.75, 0.565, 0.75, 0.565, 0.69, 0.565, 0.81, 0.685, 0.75, 0.685, 0.75, 0.685, 0.81, 0.685, 0.69, 0.565, 0.75, 0.565, 0.75, 0.565, 0.69, 0.565, 0.69, 0.565, 0.75, 0.565, 0.75, 0.565, 0.69, 0.565, 0.81, 0.685, 0.75, 0.685, 0.75, 0.685, 0.81, 0.685, 0.69, 0.625, 0.75, 0.625, 0.75, 0.685, 0.69, 0.685, 0.69, 0.685, 0.75, 0.685, 0.75, 0.7305, 0.6445, 0.7305, 0.81, 0.565, 0.75, 0.565, 0.75, 0.5195, 0.8555, 0.5195, 0.6445, 0.5195, 0.75, 0.5195, 0.75, 0.5195, 0.6445, 0.5195, 0.6445, 0.5195, 0.75, 0.5195, 0.75, 0.5195, 0.6445, 0.5195, 0.8555, 0.7305, 0.75, 0.7305, 0.75, 0.7305, 0.8555, 0.7305, 0.6445, 0.5195, 0.75, 0.5195, 0.75, 0.5195, 0.6445, 0.5195, 0.8555, 0.7305, 0.75, 0.7305, 0.75, 0.7305, 0.8555, 0.7305, 0.8555, 0.7305, 0.75, 0.7305, 0.75, 0.7305, 0.8555, 0.7305, 0.6445, 0.7305, 0.75, 0.7305, 0.75, 0.75, 0.625, 0.75, 0.8555, 0.5195, 0.75, 0.5195, 0.75, 0.5, 0.875, 0.5, 0.125, 0.625, 0.25, 0.625, 0.25, 0.75, 0.125, 0.75, 0.375, 0.75, 0.625, 0.75, 0.625, 0.875, 0.375, 0.875, 0.375, 0.25, 0.625, 0.25, 0.625, 0.375, 0.375, 0.375, 0.125, 0.5, 0.25, 0.5, 0.25, 0.625, 0.125, 0.625, 0.69, 0.565, 0.75, 0.565, 0.75, 0.625, 0.69, 0.625, 0.69, 0.685, 0.69, 0.625, 0.69, 0.625, 0.69, 0.685, 0.81, 0.565, 0.81, 0.625, 0.81, 0.625, 0.81, 0.565, 0.69, 0.685, 0.69, 0.625, 0.69, 0.625, 0.69, 0.685, 0.81, 0.565, 0.81, 0.625, 0.81, 0.625, 0.81, 0.565, 0.69, 0.685, 0.69, 0.625, 0.69, 0.625, 0.69, 0.685, 0.81, 0.565, 0.81, 0.625, 0.81, 0.625, 0.81, 0.565, 0.81, 0.565, 0.81, 0.625, 0.81, 0.625, 0.81, 0.565, 0.75, 0.565, 0.81, 0.565, 0.81, 0.625, 0.75, 0.625, 0.69, 0.565, 0.69, 0.625, 0.6445, 0.625, 0.6445, 0.5195, 0.81, 0.685, 0.81, 0.625, 0.8555, 0.625, 0.8555, 0.7305, 0.8555, 0.5195, 0.8555, 0.625, 0.8555, 0.625, 0.8555, 0.5195, 0.6445, 0.7305, 0.6445, 0.625, 0.6445, 0.625, 0.6445, 0.7305, 0.69, 0.685, 0.69, 0.625, 0.69, 0.625, 0.69, 0.685, 0.8555, 0.5195, 0.8555, 0.625, 0.8555, 0.625, 0.8555, 0.5195, 0.6445, 0.7305, 0.6445, 0.625, 0.6445, 0.625, 0.6445, 0.7305, 0.6445, 0.7305, 0.6445, 0.625, 0.6445, 0.625, 0.6445, 0.7305, 0.6445, 0.5195, 0.6445, 0.625, 0.625, 0.625, 0.625, 0.5, 0.8555, 0.7305, 0.8555, 0.625, 0.875, 0.625, 0.875, 0.75, 0.8555, 0.5195, 0.8555, 0.625, 0.8555, 0.625, 0.8555, 0.5195, 0.25, 0.5, 0.375, 0.5, 0.375, 0.625, 0.25, 0.625, 0.375, 0.5, 0.625, 0.5, 0.625, 0.625, 0.375, 0.625, 0.375, 0.0, 0.625, 0.0, 0.625, 0.125, 0.375, 0.125])
me_deposit.materials.append(mat_deposit)
me_deposit.update()

# ---- objects
ob_deposit = bpy.data.objects.new('Deposit', me_deposit)

# ---- transforms, parenting, visibility, modifiers, constraints
ob_deposit.location = (0.0, 0.0, 0.0)

# ---- collection membership
col_collection.objects.link(ob_deposit)

# ---- scene / render settings (as saved in the file)
scene.frame_start = 1; scene.frame_end = 250; scene.frame_set(1)
scene.render.engine = 'BLENDER_EEVEE_NEXT'
scene.cycles.sampling_pattern = 'TABULATED_SOBOL'
scene.view_settings.view_transform = 'Filmic'
bpy.context.view_layer.update()

# ---- added for rendering (the .blend has no active camera and no usable light): camera, sun
cam_auto = bpy.data.cameras.new('AutoCamera')
cam_auto.lens = 50.0
cam_auto.sensor_width = 36.0
cam_auto.clip_end = 1000.0
ob_auto_camera = bpy.data.objects.new('AutoCamera', cam_auto)
scene.collection.objects.link(ob_auto_camera)
ob_auto_camera.location = (5.29215, -6.35058, 5.27601)
ob_auto_camera.rotation_euler = (1.09748, -7.21219e-08, 0.694738)
scene.camera = ob_auto_camera
light_auto_sun = bpy.data.lights.new('AutoSun', 'SUN')
light_auto_sun.energy = 3.0
light_auto_sun.angle = 0.0523599
ob_auto_sun = bpy.data.objects.new('AutoSun', light_auto_sun)
scene.collection.objects.link(ob_auto_sun)
ob_auto_sun.rotation_euler = (0.872665, 0.174533, 0.523599)
bpy.context.view_layer.update()
